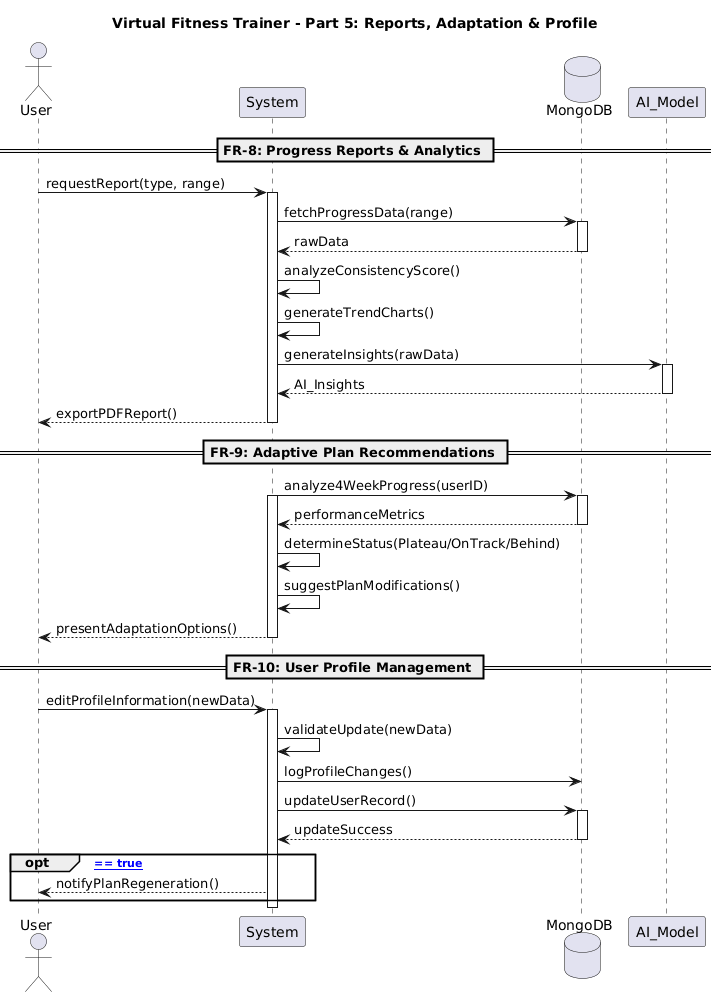

The diagram above was rendered by PlantUML. Its source (embedded in the PNG):
@startuml
title Virtual Fitness Trainer - Part 5: Reports, Adaptation & Profile

actor User
participant "System" as S
database "MongoDB" as DB
participant "AI_Model" as AI

== FR-8: Progress Reports & Analytics ==
User -> S : requestReport(type, range)
activate S
S -> DB : fetchProgressData(range)
activate DB
DB --> S : rawData
deactivate DB

S -> S : analyzeConsistencyScore()
S -> S : generateTrendCharts()
S -> AI : generateInsights(rawData)
activate AI
AI --> S : AI_Insights
deactivate AI

S --> User : exportPDFReport()
deactivate S

== FR-9: Adaptive Plan Recommendations ==
S -> DB : analyze4WeekProgress(userID)
activate S
activate DB
DB --> S : performanceMetrics
deactivate DB

S -> S : determineStatus(Plateau/OnTrack/Behind)
S -> S : suggestPlanModifications()
S --> User : presentAdaptationOptions()
deactivate S

== FR-10: User Profile Management ==
User -> S : editProfileInformation(newData)
activate S
S -> S : validateUpdate(newData)
S -> DB : logProfileChanges()
S -> DB : updateUserRecord()
activate DB
DB --> S : updateSuccess
deactivate DB

opt [planRegenerationRequired == true]
    S --> User : notifyPlanRegeneration()
end
deactivate S
@enduml